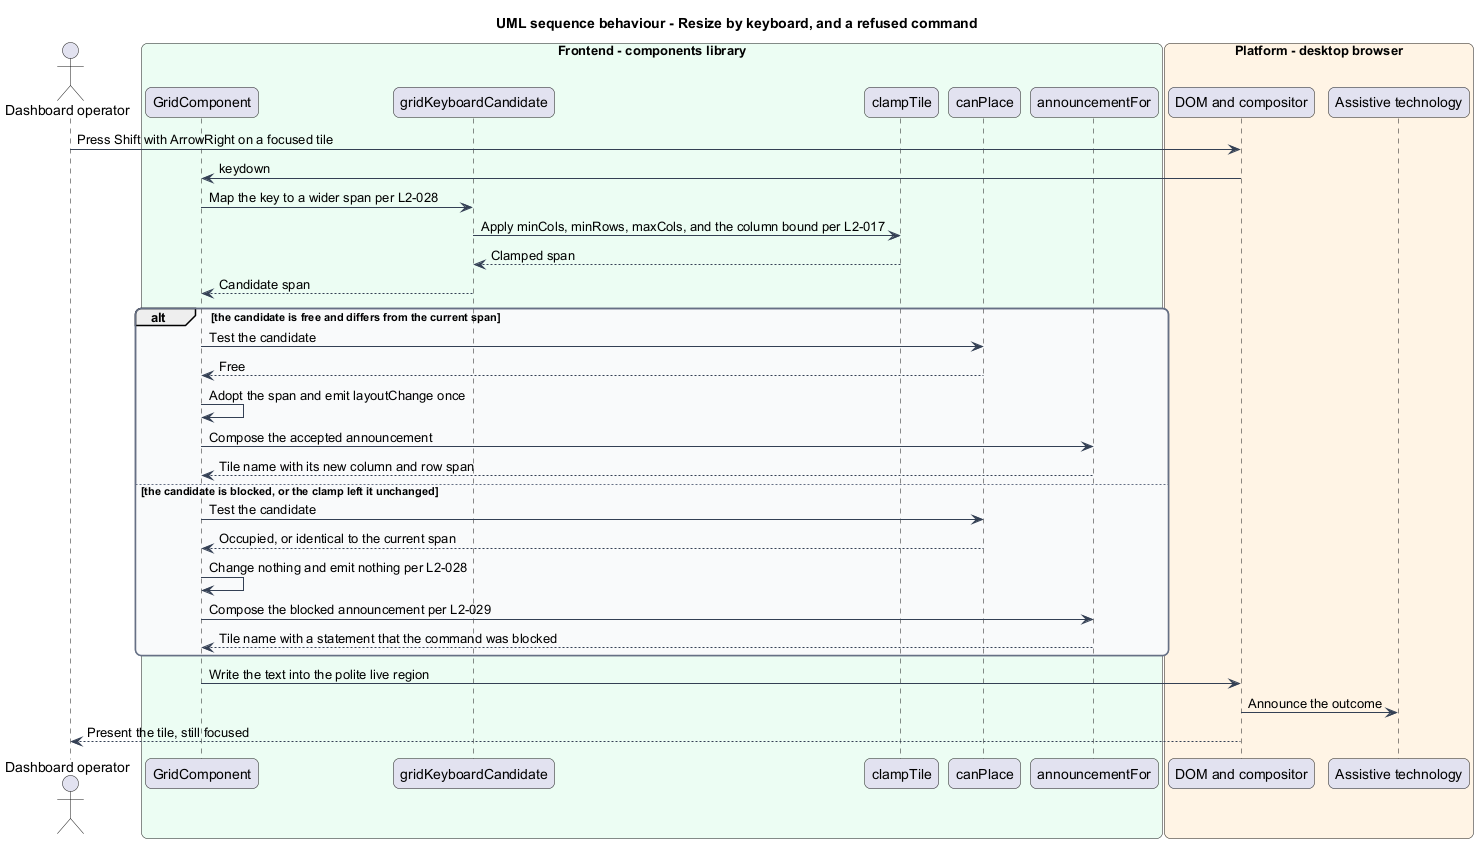

The diagram above was rendered by PlantUML. Its source (embedded in the PNG):
@startuml
title UML sequence behaviour - Resize by keyboard, and a refused command
skinparam backgroundColor #FFFFFF
skinparam shadowing false
skinparam roundcorner 12
skinparam defaultFontName Arial
skinparam ArrowColor #344054
skinparam rectangle {
  BorderColor #344054
  FontColor #101828
}
skinparam package {
  BorderColor #667085
  FontColor #101828
  BackgroundColor #F9FAFB
}
actor "Dashboard operator" as actor
box "Frontend - components library" #ECFDF3
  participant "GridComponent" as grid
  participant "gridKeyboardCandidate" as keys
  participant "clampTile" as clamp
  participant "canPlace" as canplace
  participant "announcementFor" as announce
end box
box "Platform - desktop browser" #FFF4E5
  participant "DOM and compositor" as dom
  participant "Assistive technology" as at
end box

actor -> dom : Press Shift with ArrowRight on a focused tile
dom -> grid : keydown
grid -> keys : Map the key to a wider span per L2-028
keys -> clamp : Apply minCols, minRows, maxCols, and the column bound per L2-017
clamp --> keys : Clamped span
keys --> grid : Candidate span

alt the candidate is free and differs from the current span
  grid -> canplace : Test the candidate
  canplace --> grid : Free
  grid -> grid : Adopt the span and emit layoutChange once
  grid -> announce : Compose the accepted announcement
  announce --> grid : Tile name with its new column and row span
else the candidate is blocked, or the clamp left it unchanged
  grid -> canplace : Test the candidate
  canplace --> grid : Occupied, or identical to the current span
  grid -> grid : Change nothing and emit nothing per L2-028
  grid -> announce : Compose the blocked announcement per L2-029
  announce --> grid : Tile name with a statement that the command was blocked
end
grid -> dom : Write the text into the polite live region
dom -> at : Announce the outcome
dom --> actor : Present the tile, still focused
@enduml